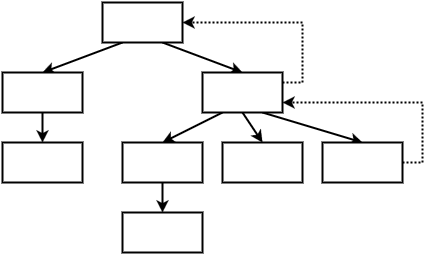

The diagram above was exported from draw.io. Its source (the exported page's mxGraphModel, read from the mxfile embedded in the PNG):
<mxGraphModel dx="1426" dy="696" grid="1" gridSize="10" guides="1" tooltips="1" connect="1" arrows="1" fold="1" page="1" pageScale="1" pageWidth="826" pageHeight="1169" math="0" shadow="0">
  <root>
    <mxCell id="0" />
    <mxCell id="1" parent="0" />
    <mxCell id="2" style="rounded=0;html=1;labelBackgroundColor=none;startArrow=none;startFill=0;endArrow=classic;endFill=1;jettySize=auto;orthogonalLoop=1;strokeColor=#000000;strokeWidth=2;fontFamily=Courier New;fontSize=16;fontColor=#000000;align=center;entryX=0.5;entryY=0;exitX=0.25;exitY=1;" edge="1" source="4" target="11" parent="1">
      <mxGeometry x="180" y="750" as="geometry" />
    </mxCell>
    <mxCell id="3" style="edgeStyle=none;rounded=0;html=1;labelBackgroundColor=none;startArrow=none;startFill=0;endArrow=classic;endFill=1;jettySize=auto;orthogonalLoop=1;strokeColor=#000000;strokeWidth=2;fontFamily=Courier New;fontSize=16;fontColor=#000000;align=center;entryX=0.5;entryY=0;exitX=0.75;exitY=1;" edge="1" source="4" target="9" parent="1">
      <mxGeometry x="300" y="750" as="geometry" />
    </mxCell>
    <mxCell id="4" value="" style="whiteSpace=wrap;html=1;strokeColor=#000000;strokeWidth=2;fillColor=#ffffff;fontFamily=Courier New;fontSize=16;fontColor=#000000;align=center;" vertex="1" parent="1">
      <mxGeometry x="240" y="710" width="80" height="40" as="geometry" />
    </mxCell>
    <mxCell id="5" style="edgeStyle=none;rounded=0;html=1;labelBackgroundColor=none;startArrow=none;startFill=0;endArrow=classic;endFill=1;jettySize=auto;orthogonalLoop=1;strokeColor=#000000;strokeWidth=2;fontFamily=Courier New;fontSize=16;fontColor=#000000;align=center;entryX=0.5;entryY=0;exitX=0.25;exitY=1;" edge="1" source="9" target="13" parent="1">
      <mxGeometry x="300" y="820" as="geometry" />
    </mxCell>
    <mxCell id="6" style="edgeStyle=none;rounded=0;html=1;labelBackgroundColor=none;startArrow=none;startFill=0;endArrow=classic;endFill=1;jettySize=auto;orthogonalLoop=1;strokeColor=#000000;strokeWidth=2;fontFamily=Courier New;fontSize=16;fontColor=#000000;align=center;entryX=0.5;entryY=0;exitX=0.5;exitY=1;" edge="1" source="9" target="14" parent="1">
      <mxGeometry x="380" y="820" as="geometry" />
    </mxCell>
    <mxCell id="7" style="edgeStyle=none;rounded=0;html=1;labelBackgroundColor=none;startArrow=none;startFill=0;endArrow=classic;endFill=1;jettySize=auto;orthogonalLoop=1;strokeColor=#000000;strokeWidth=2;fontFamily=Courier New;fontSize=16;fontColor=#000000;align=center;entryX=0.5;entryY=0;exitX=0.75;exitY=1;" edge="1" source="9" target="16" parent="1">
      <mxGeometry x="400" y="820" as="geometry" />
    </mxCell>
    <mxCell id="8" style="edgeStyle=orthogonalEdgeStyle;rounded=0;html=1;exitX=1;exitY=0.25;entryX=1;entryY=0.5;dashed=1;dashPattern=1 1;labelBackgroundColor=none;startArrow=none;startFill=0;endArrow=classic;endFill=1;jettySize=auto;orthogonalLoop=1;strokeColor=#000000;strokeWidth=2;fontFamily=Courier New;fontSize=16;fontColor=#000000;align=right;" edge="1" source="9" target="4" parent="1">
      <mxGeometry x="320" y="730" as="geometry" />
    </mxCell>
    <mxCell id="9" value="" style="whiteSpace=wrap;html=1;strokeColor=#000000;strokeWidth=2;fillColor=#ffffff;fontFamily=Courier New;fontSize=16;fontColor=#000000;align=center;" vertex="1" parent="1">
      <mxGeometry x="340" y="780" width="80" height="40" as="geometry" />
    </mxCell>
    <mxCell id="10" style="edgeStyle=none;rounded=0;html=1;labelBackgroundColor=none;startArrow=none;startFill=0;endArrow=classic;endFill=1;jettySize=auto;orthogonalLoop=1;strokeColor=#000000;strokeWidth=2;fontFamily=Courier New;fontSize=16;fontColor=#000000;align=center;entryX=0.5;entryY=0;exitX=0.5;exitY=1;" edge="1" source="11" target="17" parent="1">
      <mxGeometry x="180" y="820" as="geometry" />
    </mxCell>
    <mxCell id="11" value="" style="whiteSpace=wrap;html=1;strokeColor=#000000;strokeWidth=2;fillColor=#ffffff;fontFamily=Courier New;fontSize=16;fontColor=#000000;align=center;" vertex="1" parent="1">
      <mxGeometry x="140" y="780" width="80" height="40" as="geometry" />
    </mxCell>
    <mxCell id="12" style="edgeStyle=orthogonalEdgeStyle;rounded=0;html=1;entryX=0.5;entryY=0;labelBackgroundColor=none;startArrow=none;startFill=0;endArrow=classic;endFill=1;jettySize=auto;orthogonalLoop=1;strokeColor=#000000;strokeWidth=2;fontFamily=Courier New;fontSize=16;fontColor=#000000;align=right;exitX=0.5;exitY=1;" edge="1" source="13" target="18" parent="1">
      <mxGeometry x="300" y="890" as="geometry">
        <Array as="points" />
      </mxGeometry>
    </mxCell>
    <mxCell id="13" value="" style="whiteSpace=wrap;html=1;strokeColor=#000000;strokeWidth=2;fillColor=#ffffff;fontFamily=Courier New;fontSize=16;fontColor=#000000;align=center;" vertex="1" parent="1">
      <mxGeometry x="260" y="850" width="80" height="40" as="geometry" />
    </mxCell>
    <mxCell id="14" value="" style="whiteSpace=wrap;html=1;strokeColor=#000000;strokeWidth=2;fillColor=#ffffff;fontFamily=Courier New;fontSize=16;fontColor=#000000;align=center;" vertex="1" parent="1">
      <mxGeometry x="360" y="850" width="80" height="40" as="geometry" />
    </mxCell>
    <mxCell id="15" style="edgeStyle=orthogonalEdgeStyle;rounded=0;html=1;exitX=1;exitY=0.5;entryX=1;entryY=0.75;dashed=1;dashPattern=1 1;labelBackgroundColor=none;startArrow=none;startFill=0;endArrow=classic;endFill=1;jettySize=auto;orthogonalLoop=1;strokeColor=#000000;strokeWidth=2;fontFamily=Courier New;fontSize=16;fontColor=#000000;align=right;" edge="1" source="16" target="9" parent="1">
      <mxGeometry x="420" y="810" as="geometry" />
    </mxCell>
    <mxCell id="16" value="" style="whiteSpace=wrap;html=1;strokeColor=#000000;strokeWidth=2;fillColor=#ffffff;fontFamily=Courier New;fontSize=16;fontColor=#000000;align=center;" vertex="1" parent="1">
      <mxGeometry x="460" y="850" width="80" height="40" as="geometry" />
    </mxCell>
    <mxCell id="17" value="" style="whiteSpace=wrap;html=1;strokeColor=#000000;strokeWidth=2;fillColor=#ffffff;fontFamily=Courier New;fontSize=16;fontColor=#000000;align=center;" vertex="1" parent="1">
      <mxGeometry x="140" y="850" width="80" height="40" as="geometry" />
    </mxCell>
    <mxCell id="18" value="" style="whiteSpace=wrap;html=1;strokeColor=#000000;strokeWidth=2;fillColor=#ffffff;fontFamily=Courier New;fontSize=16;fontColor=#000000;align=center;" vertex="1" parent="1">
      <mxGeometry x="260" y="920" width="80" height="40" as="geometry" />
    </mxCell>
  </root>
</mxGraphModel>